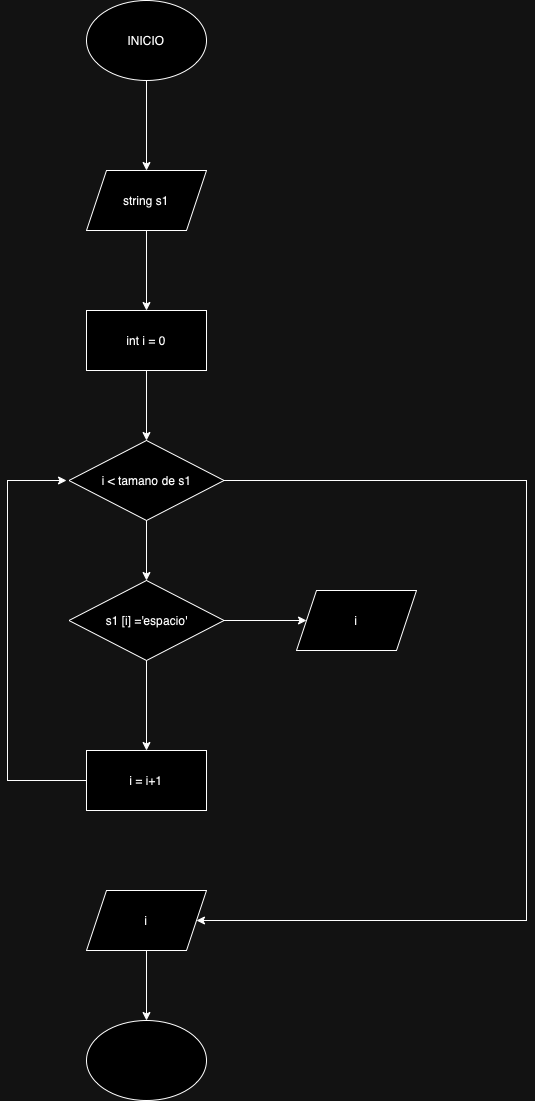

The diagram above was exported from draw.io. Its source (the exported page's mxGraphModel, read from the mxfile embedded in the PNG):
<mxGraphModel dx="785" dy="636" grid="1" gridSize="10" guides="1" tooltips="1" connect="1" arrows="1" fold="1" page="1" pageScale="1" pageWidth="827" pageHeight="1169" math="0" shadow="0">
  <root>
    <mxCell id="0" />
    <mxCell id="1" parent="0" />
    <mxCell id="U8ZMPS9QmhScEmEESW7k-3" value="" style="edgeStyle=orthogonalEdgeStyle;rounded=0;orthogonalLoop=1;jettySize=auto;html=1;" edge="1" parent="1" source="U8ZMPS9QmhScEmEESW7k-1" target="U8ZMPS9QmhScEmEESW7k-2">
      <mxGeometry relative="1" as="geometry" />
    </mxCell>
    <mxCell id="U8ZMPS9QmhScEmEESW7k-1" value="INICIO" style="ellipse;whiteSpace=wrap;html=1;" vertex="1" parent="1">
      <mxGeometry x="120" y="80" width="120" height="80" as="geometry" />
    </mxCell>
    <mxCell id="U8ZMPS9QmhScEmEESW7k-5" value="" style="edgeStyle=orthogonalEdgeStyle;rounded=0;orthogonalLoop=1;jettySize=auto;html=1;" edge="1" parent="1" source="U8ZMPS9QmhScEmEESW7k-2">
      <mxGeometry relative="1" as="geometry">
        <mxPoint x="180" y="390" as="targetPoint" />
      </mxGeometry>
    </mxCell>
    <mxCell id="U8ZMPS9QmhScEmEESW7k-2" value="string s1" style="shape=parallelogram;perimeter=parallelogramPerimeter;whiteSpace=wrap;html=1;fixedSize=1;" vertex="1" parent="1">
      <mxGeometry x="120" y="250" width="120" height="60" as="geometry" />
    </mxCell>
    <mxCell id="U8ZMPS9QmhScEmEESW7k-8" value="" style="edgeStyle=orthogonalEdgeStyle;rounded=0;orthogonalLoop=1;jettySize=auto;html=1;" edge="1" parent="1" source="U8ZMPS9QmhScEmEESW7k-6" target="U8ZMPS9QmhScEmEESW7k-7">
      <mxGeometry relative="1" as="geometry" />
    </mxCell>
    <mxCell id="U8ZMPS9QmhScEmEESW7k-6" value="int i = 0" style="rounded=0;whiteSpace=wrap;html=1;" vertex="1" parent="1">
      <mxGeometry x="120" y="390" width="120" height="60" as="geometry" />
    </mxCell>
    <mxCell id="U8ZMPS9QmhScEmEESW7k-10" value="" style="edgeStyle=orthogonalEdgeStyle;rounded=0;orthogonalLoop=1;jettySize=auto;html=1;" edge="1" parent="1" source="U8ZMPS9QmhScEmEESW7k-7" target="U8ZMPS9QmhScEmEESW7k-9">
      <mxGeometry relative="1" as="geometry" />
    </mxCell>
    <mxCell id="U8ZMPS9QmhScEmEESW7k-19" style="edgeStyle=orthogonalEdgeStyle;rounded=0;orthogonalLoop=1;jettySize=auto;html=1;" edge="1" parent="1" source="U8ZMPS9QmhScEmEESW7k-7" target="U8ZMPS9QmhScEmEESW7k-15">
      <mxGeometry relative="1" as="geometry">
        <mxPoint x="520" y="1161" as="targetPoint" />
        <Array as="points">
          <mxPoint x="560" y="560" />
          <mxPoint x="560" y="1000" />
        </Array>
      </mxGeometry>
    </mxCell>
    <mxCell id="U8ZMPS9QmhScEmEESW7k-7" value="i &amp;lt; tamano de s1" style="rhombus;whiteSpace=wrap;html=1;rounded=0;" vertex="1" parent="1">
      <mxGeometry x="102.5" y="520" width="155" height="80" as="geometry" />
    </mxCell>
    <mxCell id="U8ZMPS9QmhScEmEESW7k-12" value="" style="edgeStyle=orthogonalEdgeStyle;rounded=0;orthogonalLoop=1;jettySize=auto;html=1;" edge="1" parent="1" source="U8ZMPS9QmhScEmEESW7k-9" target="U8ZMPS9QmhScEmEESW7k-11">
      <mxGeometry relative="1" as="geometry" />
    </mxCell>
    <mxCell id="U8ZMPS9QmhScEmEESW7k-18" value="" style="edgeStyle=orthogonalEdgeStyle;rounded=0;orthogonalLoop=1;jettySize=auto;html=1;" edge="1" parent="1" source="U8ZMPS9QmhScEmEESW7k-9" target="U8ZMPS9QmhScEmEESW7k-13">
      <mxGeometry relative="1" as="geometry" />
    </mxCell>
    <mxCell id="U8ZMPS9QmhScEmEESW7k-9" value="s1 [i] ='espacio'" style="rhombus;whiteSpace=wrap;html=1;rounded=0;" vertex="1" parent="1">
      <mxGeometry x="102.5" y="660" width="155" height="80" as="geometry" />
    </mxCell>
    <mxCell id="U8ZMPS9QmhScEmEESW7k-21" style="edgeStyle=orthogonalEdgeStyle;rounded=0;orthogonalLoop=1;jettySize=auto;html=1;" edge="1" parent="1" source="U8ZMPS9QmhScEmEESW7k-11">
      <mxGeometry relative="1" as="geometry">
        <mxPoint x="100" y="560" as="targetPoint" />
        <Array as="points">
          <mxPoint x="41" y="860" />
        </Array>
      </mxGeometry>
    </mxCell>
    <mxCell id="U8ZMPS9QmhScEmEESW7k-11" value="i = i+1" style="rounded=0;whiteSpace=wrap;html=1;" vertex="1" parent="1">
      <mxGeometry x="120" y="830" width="120" height="60" as="geometry" />
    </mxCell>
    <mxCell id="U8ZMPS9QmhScEmEESW7k-13" value="i" style="shape=parallelogram;perimeter=parallelogramPerimeter;whiteSpace=wrap;html=1;fixedSize=1;rounded=0;" vertex="1" parent="1">
      <mxGeometry x="330" y="670" width="120" height="60" as="geometry" />
    </mxCell>
    <mxCell id="U8ZMPS9QmhScEmEESW7k-17" value="" style="edgeStyle=orthogonalEdgeStyle;rounded=0;orthogonalLoop=1;jettySize=auto;html=1;" edge="1" parent="1" source="U8ZMPS9QmhScEmEESW7k-15" target="U8ZMPS9QmhScEmEESW7k-16">
      <mxGeometry relative="1" as="geometry" />
    </mxCell>
    <mxCell id="U8ZMPS9QmhScEmEESW7k-15" value="i" style="shape=parallelogram;perimeter=parallelogramPerimeter;whiteSpace=wrap;html=1;fixedSize=1;" vertex="1" parent="1">
      <mxGeometry x="120" y="970" width="120" height="60" as="geometry" />
    </mxCell>
    <mxCell id="U8ZMPS9QmhScEmEESW7k-16" value="" style="ellipse;whiteSpace=wrap;html=1;" vertex="1" parent="1">
      <mxGeometry x="120" y="1100" width="120" height="80" as="geometry" />
    </mxCell>
  </root>
</mxGraphModel>